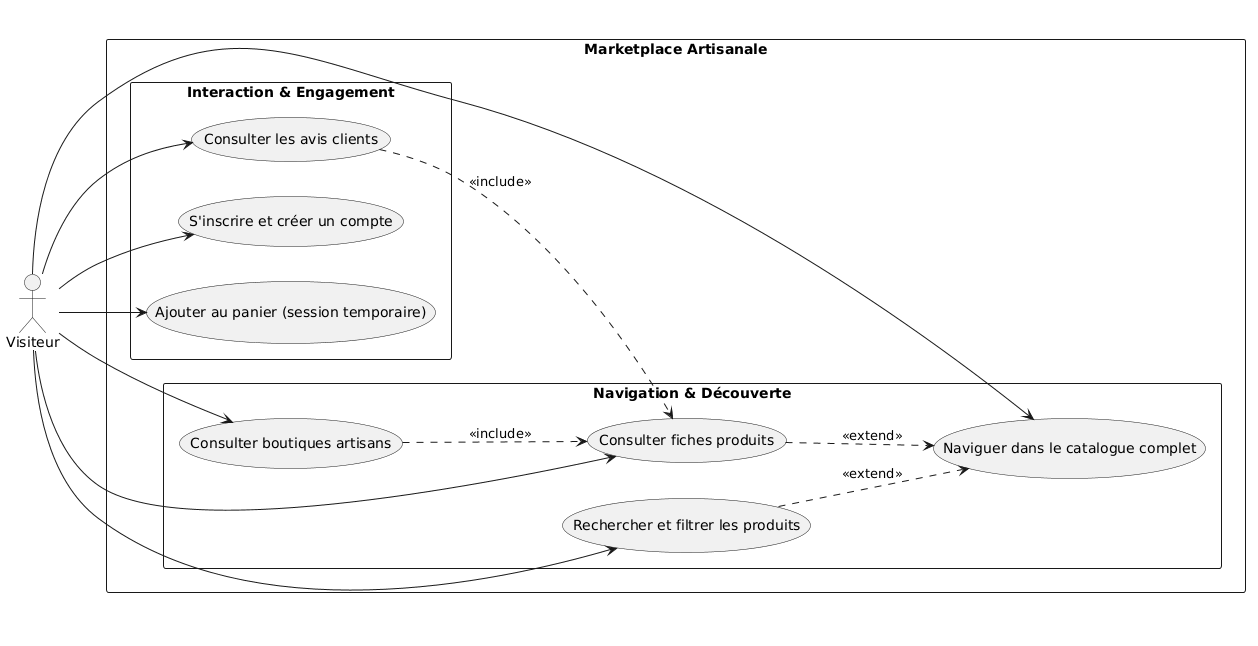

The diagram above was rendered by PlantUML. Its source (embedded in the PNG):
@startuml
left to right direction
skinparam packageStyle rectangle
skinparam shadowing false

actor "Visiteur" as Guest

rectangle "Marketplace Artisanale" {
    
    package "Navigation & Découverte" {
        usecase "Naviguer dans le catalogue complet" as UC_Catalog
        usecase "Consulter fiches produits" as UC_Product
        usecase "Consulter boutiques artisans" as UC_Shop
        usecase "Rechercher et filtrer les produits" as UC_Search
    }

    package "Interaction & Engagement" {
        usecase "Ajouter au panier (session temporaire)" as UC_Cart
        usecase "Consulter les avis clients" as UC_Reviews
        usecase "S'inscrire et créer un compte" as UC_Signup
    }
}

' Interactions du Visiteur
Guest --> UC_Catalog
Guest --> UC_Product
Guest --> UC_Shop
Guest --> UC_Search
Guest --> UC_Cart
Guest --> UC_Reviews
Guest --> UC_Signup

' Relations logiques
UC_Product ..> UC_Catalog : <<extend>>
UC_Shop ..> UC_Product : <<include>>
UC_Search ..> UC_Catalog : <<extend>>
UC_Reviews ..> UC_Product : <<include>>
@enduml